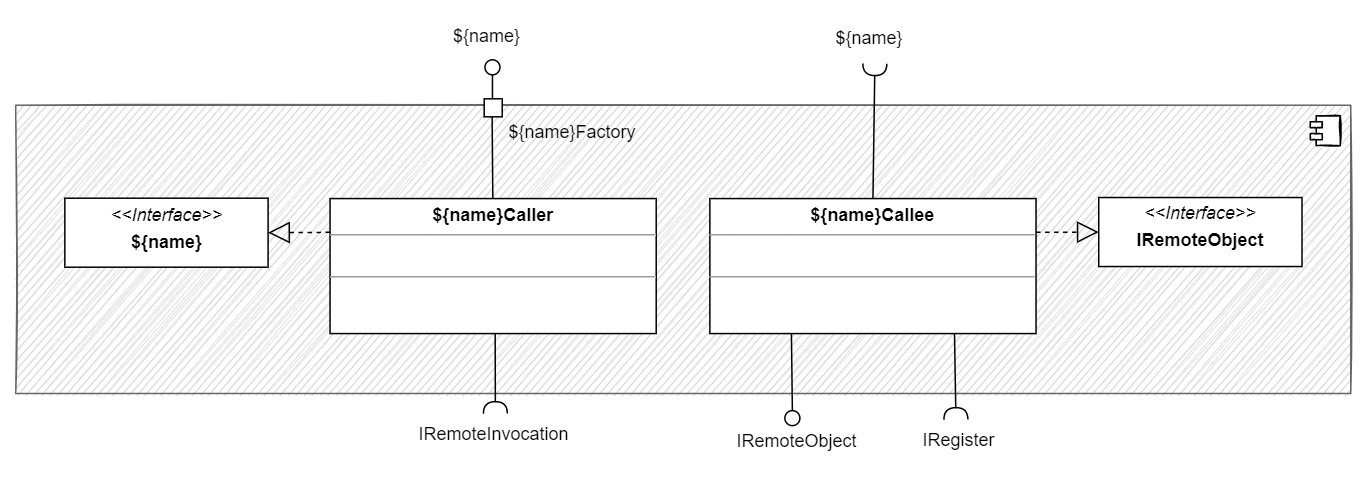

The diagram above was exported from draw.io. Its source (the exported page's mxGraphModel, read from the mxfile embedded in the PNG):
<mxGraphModel dx="8014" dy="3469" grid="1" gridSize="10" guides="1" tooltips="1" connect="1" arrows="1" fold="1" page="1" pageScale="1" pageWidth="827" pageHeight="1169" math="0" shadow="0">
  <root>
    <mxCell id="0" />
    <mxCell id="1" parent="0" />
    <mxCell id="2" value="" style="html=1;dropTarget=0;sketch=1;fillColor=#D6D6D6;strokeColor=#666666;fontColor=#333333;" vertex="1" parent="1">
      <mxGeometry x="-2344" y="-1.3599999999997863" width="890" height="192.24" as="geometry" />
    </mxCell>
    <mxCell id="3" value="" style="shape=module;jettyWidth=8;jettyHeight=4;sketch=1;" vertex="1" parent="2">
      <mxGeometry x="1" width="20" height="20" relative="1" as="geometry">
        <mxPoint x="-27" y="7" as="offset" />
      </mxGeometry>
    </mxCell>
    <mxCell id="4" value="&lt;p style=&quot;margin:0px;margin-top:4px;text-align:center;&quot;&gt;&lt;i&gt;&amp;lt;&amp;lt;Interface&lt;/i&gt;&lt;i style=&quot;background-color: initial;&quot;&gt;&amp;gt;&amp;gt;&lt;/i&gt;&lt;/p&gt;&lt;p style=&quot;margin:0px;margin-top:4px;text-align:center;&quot;&gt;&lt;b&gt;${name}&lt;/b&gt;&lt;/p&gt;&lt;p style=&quot;margin: 0px 0px 0px 4px;&quot;&gt;&lt;br&gt;&lt;/p&gt;" style="verticalAlign=top;align=left;overflow=fill;fontSize=12;fontFamily=Helvetica;html=1;" vertex="1" parent="1">
      <mxGeometry x="-2311.27" y="60.63000000000022" width="135.5" height="46" as="geometry" />
    </mxCell>
    <mxCell id="5" value="" style="endArrow=block;dashed=1;endFill=0;endSize=12;html=1;rounded=0;sketch=0;exitX=0;exitY=0.25;exitDx=0;exitDy=0;entryX=1;entryY=0.5;entryDx=0;entryDy=0;" edge="1" source="12" target="4" parent="1">
      <mxGeometry width="160" relative="1" as="geometry">
        <mxPoint x="-2134.4725" y="76.65900000000022" as="sourcePoint" />
        <mxPoint x="-2682.27" y="269.6300000000002" as="targetPoint" />
      </mxGeometry>
    </mxCell>
    <mxCell id="6" value="" style="rounded=0;orthogonalLoop=1;jettySize=auto;html=1;endArrow=none;endFill=0;sketch=0;sourcePerimeterSpacing=0;targetPerimeterSpacing=0;exitX=0.5;exitY=0;exitDx=0;exitDy=0;" edge="1" target="7" parent="1">
      <mxGeometry relative="1" as="geometry">
        <mxPoint x="-2026.1900000000005" y="-4.239999999999782" as="sourcePoint" />
      </mxGeometry>
    </mxCell>
    <mxCell id="7" value="" style="ellipse;whiteSpace=wrap;html=1;align=center;aspect=fixed;resizable=0;points=[];outlineConnect=0;sketch=0;" vertex="1" parent="1">
      <mxGeometry x="-2031.19" y="-31.619999999999777" width="10" height="10" as="geometry" />
    </mxCell>
    <mxCell id="8" value="&lt;div style=&quot;text-align: center;&quot;&gt;${name}&lt;/div&gt;" style="text;whiteSpace=wrap;html=1;" vertex="1" parent="1">
      <mxGeometry x="-2054" y="-60.749999999999886" width="70" height="41.13" as="geometry" />
    </mxCell>
    <mxCell id="9" value="&lt;div style=&quot;text-align: center;&quot;&gt;${name}Factory&lt;/div&gt;" style="text;whiteSpace=wrap;html=1;" vertex="1" parent="1">
      <mxGeometry x="-2017" y="3.380000000000223" width="70" height="40" as="geometry" />
    </mxCell>
    <mxCell id="10" value="" style="endArrow=none;html=1;rounded=0;entryX=0.179;entryY=0.009;entryDx=0;entryDy=0;exitX=0.33;exitY=-0.006;exitDx=0;exitDy=0;entryPerimeter=0;exitPerimeter=0;" edge="1" parent="1">
      <mxGeometry width="50" height="50" relative="1" as="geometry">
        <mxPoint x="-2026.4899999999998" y="-1.5799999999999272" as="sourcePoint" />
        <mxPoint x="-2025.4405000000006" y="121.4610000000007" as="targetPoint" />
      </mxGeometry>
    </mxCell>
    <mxCell id="11" value="" style="whiteSpace=wrap;html=1;aspect=fixed;" vertex="1" parent="1">
      <mxGeometry x="-2031.69" y="-5.619999999999777" width="12" height="12" as="geometry" />
    </mxCell>
    <mxCell id="12" value="&lt;p style=&quot;margin:0px;margin-top:4px;text-align:center;&quot;&gt;&lt;b&gt;${name}Caller&lt;/b&gt;&lt;/p&gt;&lt;hr size=&quot;1&quot;&gt;&lt;p style=&quot;margin:0px;margin-left:4px;&quot;&gt;&lt;br&gt;&lt;/p&gt;&lt;hr size=&quot;1&quot;&gt;&lt;p style=&quot;margin:0px;margin-left:4px;&quot;&gt;&lt;br&gt;&lt;/p&gt;&lt;p style=&quot;margin:0px;margin-left:4px;&quot;&gt;&lt;/p&gt;&lt;br&gt;&lt;div style=&quot;padding: 0px; margin: 0px;&quot;&gt;&lt;br style=&quot;padding: 0px; margin: 0px;&quot;&gt;&lt;/div&gt;&lt;div style=&quot;padding: 0px; margin: 0px;&quot;&gt;&lt;br style=&quot;padding: 0px; margin: 0px;&quot;&gt;&lt;/div&gt;" style="verticalAlign=top;align=left;overflow=fill;fontSize=12;fontFamily=Helvetica;html=1;sketch=0;fillColor=default;" vertex="1" parent="1">
      <mxGeometry x="-2134.47" y="60.88000000000022" width="217.44" height="90" as="geometry" />
    </mxCell>
    <mxCell id="13" value="" style="ellipse;whiteSpace=wrap;html=1;align=center;aspect=fixed;resizable=0;points=[];outlineConnect=0;sketch=0;" vertex="1" parent="1">
      <mxGeometry x="-1831.25" y="202.26000000000033" width="10" height="10" as="geometry" />
    </mxCell>
    <mxCell id="14" value="" style="rounded=0;orthogonalLoop=1;jettySize=auto;html=1;endArrow=none;endFill=0;sketch=0;sourcePerimeterSpacing=0;exitX=0.25;exitY=1;exitDx=0;exitDy=0;" edge="1" source="18" target="13" parent="1">
      <mxGeometry relative="1" as="geometry">
        <mxPoint x="-1772.5899999999997" y="150.88000000000022" as="sourcePoint" />
        <mxPoint x="-1772.73" y="210.88000000000022" as="targetPoint" />
      </mxGeometry>
    </mxCell>
    <mxCell id="15" value="&lt;div style=&quot;text-align: center;&quot;&gt;IRemoteObject&lt;/div&gt;" style="text;whiteSpace=wrap;html=1;" vertex="1" parent="1">
      <mxGeometry x="-1864.5699999999997" y="209.26000000000033" width="70" height="40" as="geometry" />
    </mxCell>
    <mxCell id="16" value="" style="rounded=0;orthogonalLoop=1;jettySize=auto;html=1;endArrow=halfCircle;endFill=0;endSize=6;strokeWidth=1;sketch=0;exitX=0.75;exitY=1;exitDx=0;exitDy=0;entryX=0.75;entryY=0;entryDx=0;entryDy=0;" edge="1" target="17" parent="1">
      <mxGeometry relative="1" as="geometry">
        <mxPoint x="-2024.3899999999994" y="150.87999999999965" as="sourcePoint" />
        <mxPoint x="-2024.25" y="190.88000000000022" as="targetPoint" />
      </mxGeometry>
    </mxCell>
    <mxCell id="17" value="&lt;div style=&quot;text-align: center;&quot;&gt;IRemoteInvocation&lt;/div&gt;" style="text;whiteSpace=wrap;html=1;" vertex="1" parent="1">
      <mxGeometry x="-2076.75" y="204.26000000000033" width="70" height="40" as="geometry" />
    </mxCell>
    <mxCell id="18" value="&lt;p style=&quot;margin:0px;margin-top:4px;text-align:center;&quot;&gt;&lt;b&gt;${name}Callee&lt;/b&gt;&lt;/p&gt;&lt;hr size=&quot;1&quot;&gt;&lt;p style=&quot;margin:0px;margin-left:4px;&quot;&gt;&lt;br&gt;&lt;/p&gt;&lt;hr size=&quot;1&quot;&gt;&lt;p style=&quot;margin:0px;margin-left:4px;&quot;&gt;&lt;br&gt;&lt;/p&gt;&lt;p style=&quot;margin:0px;margin-left:4px;&quot;&gt;&lt;/p&gt;&lt;br&gt;&lt;div style=&quot;padding: 0px; margin: 0px;&quot;&gt;&lt;br style=&quot;padding: 0px; margin: 0px;&quot;&gt;&lt;/div&gt;&lt;div style=&quot;padding: 0px; margin: 0px;&quot;&gt;&lt;br style=&quot;padding: 0px; margin: 0px;&quot;&gt;&lt;/div&gt;" style="verticalAlign=top;align=left;overflow=fill;fontSize=12;fontFamily=Helvetica;html=1;sketch=0;fillColor=default;" vertex="1" parent="1">
      <mxGeometry x="-1881.25" y="60.88000000000022" width="217.44" height="90" as="geometry" />
    </mxCell>
    <mxCell id="19" value="" style="rounded=0;orthogonalLoop=1;jettySize=auto;html=1;endArrow=halfCircle;endFill=0;endSize=6;strokeWidth=1;sketch=0;exitX=0.5;exitY=0;exitDx=0;exitDy=0;" edge="1" source="18" parent="1">
      <mxGeometry relative="1" as="geometry">
        <mxPoint x="-2014.3899999999999" y="150.88000000000022" as="sourcePoint" />
        <mxPoint x="-1771.250000000001" y="-29.120000000000346" as="targetPoint" />
      </mxGeometry>
    </mxCell>
    <mxCell id="20" value="" style="rounded=0;orthogonalLoop=1;jettySize=auto;html=1;endArrow=halfCircle;endFill=0;endSize=6;strokeWidth=1;sketch=0;exitX=0.75;exitY=1;exitDx=0;exitDy=0;" edge="1" source="18" target="21" parent="1">
      <mxGeometry relative="1" as="geometry">
        <mxPoint x="-1673.08" y="150.88000000000022" as="sourcePoint" />
        <mxPoint x="-1672.94" y="190.88000000000022" as="targetPoint" />
      </mxGeometry>
    </mxCell>
    <mxCell id="21" value="&lt;div style=&quot;text-align: center;&quot;&gt;IRegister&lt;/div&gt;" style="text;whiteSpace=wrap;html=1;" vertex="1" parent="1">
      <mxGeometry x="-1741.25" y="208.26000000000033" width="48.75" height="40" as="geometry" />
    </mxCell>
    <mxCell id="22" value="&lt;p style=&quot;margin:0px;margin-top:4px;text-align:center;&quot;&gt;&lt;i&gt;&amp;lt;&amp;lt;Interface&lt;/i&gt;&lt;i style=&quot;background-color: initial;&quot;&gt;&amp;gt;&amp;gt;&lt;/i&gt;&lt;/p&gt;&lt;p style=&quot;margin:0px;margin-top:4px;text-align:center;&quot;&gt;&lt;b&gt;IRemoteObject&lt;/b&gt;&lt;/p&gt;&lt;p style=&quot;margin: 0px 0px 0px 4px;&quot;&gt;&lt;br&gt;&lt;/p&gt;" style="verticalAlign=top;align=left;overflow=fill;fontSize=12;fontFamily=Helvetica;html=1;" vertex="1" parent="1">
      <mxGeometry x="-1622" y="60.19000000000017" width="135.5" height="46" as="geometry" />
    </mxCell>
    <mxCell id="23" value="" style="endArrow=block;dashed=1;endFill=0;endSize=12;html=1;rounded=0;sketch=0;exitX=1;exitY=0.25;exitDx=0;exitDy=0;entryX=0;entryY=0.5;entryDx=0;entryDy=0;" edge="1" source="18" target="22" parent="1">
      <mxGeometry width="160" relative="1" as="geometry">
        <mxPoint x="-2124.4725" y="86.65900000000022" as="sourcePoint" />
        <mxPoint x="-1624" y="87.25000000000011" as="targetPoint" />
      </mxGeometry>
    </mxCell>
    <mxCell id="24" value="&lt;div style=&quot;text-align: center;&quot;&gt;${name}&lt;/div&gt;" style="text;whiteSpace=wrap;html=1;" vertex="1" parent="1">
      <mxGeometry x="-1799.3899999999999" y="-59.749999999999886" width="70" height="41.13" as="geometry" />
    </mxCell>
  </root>
</mxGraphModel>